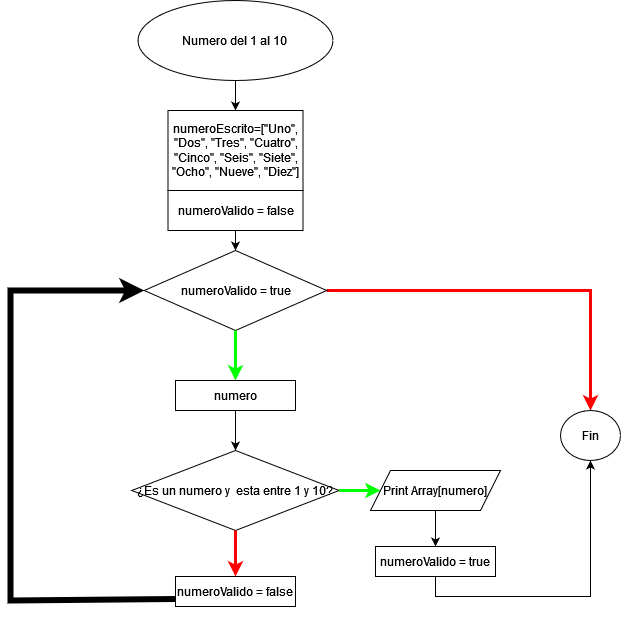

The diagram above was exported from draw.io. Its source (the exported page's mxGraphModel, read from the mxfile embedded in the PNG):
<mxGraphModel dx="880" dy="1631" grid="1" gridSize="10" guides="1" tooltips="1" connect="1" arrows="1" fold="1" page="1" pageScale="1" pageWidth="827" pageHeight="1169" math="0" shadow="0">
  <root>
    <mxCell id="WIyWlLk6GJQsqaUBKTNV-0" />
    <mxCell id="WIyWlLk6GJQsqaUBKTNV-1" parent="WIyWlLk6GJQsqaUBKTNV-0" />
    <mxCell id="DQS5VdUzjdeIr0QxlKON-7" value="" style="endArrow=classic;html=1;rounded=0;exitX=0.5;exitY=1;exitDx=0;exitDy=0;" edge="1" parent="WIyWlLk6GJQsqaUBKTNV-1" source="DQS5VdUzjdeIr0QxlKON-21" target="DQS5VdUzjdeIr0QxlKON-9">
      <mxGeometry width="50" height="50" relative="1" as="geometry">
        <mxPoint x="425" y="-1010" as="sourcePoint" />
        <mxPoint x="425" y="-960" as="targetPoint" />
      </mxGeometry>
    </mxCell>
    <mxCell id="DQS5VdUzjdeIr0QxlKON-8" value="" style="endArrow=classic;html=1;rounded=0;exitX=0.5;exitY=1;exitDx=0;exitDy=0;" edge="1" parent="WIyWlLk6GJQsqaUBKTNV-1" source="DQS5VdUzjdeIr0QxlKON-9">
      <mxGeometry width="50" height="50" relative="1" as="geometry">
        <mxPoint x="435" y="-1000" as="sourcePoint" />
        <mxPoint x="435" y="-950" as="targetPoint" />
      </mxGeometry>
    </mxCell>
    <mxCell id="DQS5VdUzjdeIr0QxlKON-9" value="numeroEscrito=[&quot;Uno&quot;, &quot;Dos&quot;, &quot;Tres&quot;, &quot;Cuatro&quot;, &quot;Cinco&quot;, &quot;Seis&quot;, &quot;Siete&quot;, &quot;Ocho&quot;, &quot;Nueve&quot;, &quot;Diez&quot;]" style="rounded=0;whiteSpace=wrap;html=1;" vertex="1" parent="WIyWlLk6GJQsqaUBKTNV-1">
      <mxGeometry x="357.5" y="-1020" width="135" height="80" as="geometry" />
    </mxCell>
    <mxCell id="DQS5VdUzjdeIr0QxlKON-10" style="edgeStyle=orthogonalEdgeStyle;rounded=0;orthogonalLoop=1;jettySize=auto;html=1;exitX=1;exitY=0.5;exitDx=0;exitDy=0;strokeWidth=3;strokeColor=#ff0000;entryX=0.5;entryY=0;entryDx=0;entryDy=0;" edge="1" parent="WIyWlLk6GJQsqaUBKTNV-1" source="DQS5VdUzjdeIr0QxlKON-11" target="DQS5VdUzjdeIr0QxlKON-27">
      <mxGeometry relative="1" as="geometry">
        <mxPoint x="710" y="-570" as="targetPoint" />
        <Array as="points">
          <mxPoint x="780" y="-840" />
        </Array>
      </mxGeometry>
    </mxCell>
    <mxCell id="DQS5VdUzjdeIr0QxlKON-11" value="numeroValido = true" style="rhombus;whiteSpace=wrap;html=1;" vertex="1" parent="WIyWlLk6GJQsqaUBKTNV-1">
      <mxGeometry x="333.75" y="-880" width="182.5" height="80" as="geometry" />
    </mxCell>
    <mxCell id="DQS5VdUzjdeIr0QxlKON-12" value="" style="endArrow=classic;html=1;rounded=0;exitX=0.5;exitY=1;exitDx=0;exitDy=0;strokeColor=#00ff00;strokeWidth=3;" edge="1" parent="WIyWlLk6GJQsqaUBKTNV-1" source="DQS5VdUzjdeIr0QxlKON-11" target="DQS5VdUzjdeIr0QxlKON-13">
      <mxGeometry width="50" height="50" relative="1" as="geometry">
        <mxPoint x="500" y="-810" as="sourcePoint" />
        <mxPoint x="425" y="-750" as="targetPoint" />
      </mxGeometry>
    </mxCell>
    <mxCell id="DQS5VdUzjdeIr0QxlKON-13" value="numero" style="rounded=0;whiteSpace=wrap;html=1;" vertex="1" parent="WIyWlLk6GJQsqaUBKTNV-1">
      <mxGeometry x="365" y="-750" width="120" height="30" as="geometry" />
    </mxCell>
    <mxCell id="DQS5VdUzjdeIr0QxlKON-14" value="¿Es un numero y&amp;nbsp; esta entre 1 y 10?" style="rhombus;whiteSpace=wrap;html=1;" vertex="1" parent="WIyWlLk6GJQsqaUBKTNV-1">
      <mxGeometry x="321.37" y="-680" width="207.25" height="80" as="geometry" />
    </mxCell>
    <mxCell id="DQS5VdUzjdeIr0QxlKON-15" value="" style="endArrow=classic;html=1;rounded=0;exitX=0.5;exitY=1;exitDx=0;exitDy=0;entryX=0.5;entryY=0;entryDx=0;entryDy=0;" edge="1" parent="WIyWlLk6GJQsqaUBKTNV-1" source="DQS5VdUzjdeIr0QxlKON-13" target="DQS5VdUzjdeIr0QxlKON-14">
      <mxGeometry width="50" height="50" relative="1" as="geometry">
        <mxPoint x="435" y="-790" as="sourcePoint" />
        <mxPoint x="435" y="-740" as="targetPoint" />
      </mxGeometry>
    </mxCell>
    <mxCell id="DQS5VdUzjdeIr0QxlKON-16" value="" style="endArrow=classic;html=1;rounded=0;entryX=0;entryY=0.5;entryDx=0;entryDy=0;strokeWidth=6;exitX=0;exitY=0.75;exitDx=0;exitDy=0;" edge="1" parent="WIyWlLk6GJQsqaUBKTNV-1" source="DQS5VdUzjdeIr0QxlKON-35" target="DQS5VdUzjdeIr0QxlKON-11">
      <mxGeometry width="50" height="50" relative="1" as="geometry">
        <mxPoint x="362.5" y="-455" as="sourcePoint" />
        <mxPoint x="234" y="-825" as="targetPoint" />
        <Array as="points">
          <mxPoint x="200" y="-530" />
          <mxPoint x="200" y="-840" />
        </Array>
      </mxGeometry>
    </mxCell>
    <mxCell id="DQS5VdUzjdeIr0QxlKON-17" style="edgeStyle=orthogonalEdgeStyle;rounded=0;orthogonalLoop=1;jettySize=auto;html=1;exitX=0.5;exitY=1;exitDx=0;exitDy=0;entryX=0.5;entryY=0;entryDx=0;entryDy=0;" edge="1" parent="WIyWlLk6GJQsqaUBKTNV-1" source="DQS5VdUzjdeIr0QxlKON-18" target="DQS5VdUzjdeIr0QxlKON-11">
      <mxGeometry relative="1" as="geometry" />
    </mxCell>
    <mxCell id="DQS5VdUzjdeIr0QxlKON-18" value="numeroValido = false" style="rounded=0;whiteSpace=wrap;html=1;" vertex="1" parent="WIyWlLk6GJQsqaUBKTNV-1">
      <mxGeometry x="357.5" y="-940" width="135" height="40" as="geometry" />
    </mxCell>
    <mxCell id="DQS5VdUzjdeIr0QxlKON-20" value="" style="endArrow=classic;html=1;rounded=0;strokeWidth=3;strokeColor=#ff0000;exitX=0.5;exitY=1;exitDx=0;exitDy=0;entryX=0.5;entryY=0;entryDx=0;entryDy=0;" edge="1" parent="WIyWlLk6GJQsqaUBKTNV-1" source="DQS5VdUzjdeIr0QxlKON-14" target="DQS5VdUzjdeIr0QxlKON-35">
      <mxGeometry width="50" height="50" relative="1" as="geometry">
        <mxPoint x="460" y="-550" as="sourcePoint" />
        <mxPoint x="423" y="-550" as="targetPoint" />
      </mxGeometry>
    </mxCell>
    <mxCell id="DQS5VdUzjdeIr0QxlKON-21" value="Numero del 1 al 10" style="ellipse;whiteSpace=wrap;html=1;" vertex="1" parent="WIyWlLk6GJQsqaUBKTNV-1">
      <mxGeometry x="327.49" y="-1130" width="195.01" height="80" as="geometry" />
    </mxCell>
    <mxCell id="DQS5VdUzjdeIr0QxlKON-24" style="edgeStyle=orthogonalEdgeStyle;rounded=0;orthogonalLoop=1;jettySize=auto;html=1;exitX=0.5;exitY=1;exitDx=0;exitDy=0;" edge="1" parent="WIyWlLk6GJQsqaUBKTNV-1">
      <mxGeometry relative="1" as="geometry">
        <mxPoint x="422.5" y="-510" as="sourcePoint" />
        <mxPoint x="422.5" y="-510" as="targetPoint" />
      </mxGeometry>
    </mxCell>
    <mxCell id="DQS5VdUzjdeIr0QxlKON-27" value="Fin" style="ellipse;whiteSpace=wrap;html=1;" vertex="1" parent="WIyWlLk6GJQsqaUBKTNV-1">
      <mxGeometry x="750" y="-720" width="60" height="50" as="geometry" />
    </mxCell>
    <mxCell id="DQS5VdUzjdeIr0QxlKON-28" value="" style="endArrow=classic;html=1;rounded=0;strokeWidth=3;strokeColor=#00ff00;exitX=1;exitY=0.5;exitDx=0;exitDy=0;entryX=0;entryY=0.5;entryDx=0;entryDy=0;" edge="1" parent="WIyWlLk6GJQsqaUBKTNV-1" source="DQS5VdUzjdeIr0QxlKON-14" target="DQS5VdUzjdeIr0QxlKON-29">
      <mxGeometry width="50" height="50" relative="1" as="geometry">
        <mxPoint x="435" y="-590" as="sourcePoint" />
        <mxPoint x="590" y="-640" as="targetPoint" />
      </mxGeometry>
    </mxCell>
    <mxCell id="DQS5VdUzjdeIr0QxlKON-33" style="edgeStyle=orthogonalEdgeStyle;rounded=0;orthogonalLoop=1;jettySize=auto;html=1;exitX=0.5;exitY=1;exitDx=0;exitDy=0;" edge="1" parent="WIyWlLk6GJQsqaUBKTNV-1" source="DQS5VdUzjdeIr0QxlKON-29" target="DQS5VdUzjdeIr0QxlKON-31">
      <mxGeometry relative="1" as="geometry" />
    </mxCell>
    <mxCell id="DQS5VdUzjdeIr0QxlKON-29" value="Print Array[numero]" style="shape=parallelogram;perimeter=parallelogramPerimeter;whiteSpace=wrap;html=1;fixedSize=1;" vertex="1" parent="WIyWlLk6GJQsqaUBKTNV-1">
      <mxGeometry x="560" y="-660" width="130" height="40" as="geometry" />
    </mxCell>
    <mxCell id="DQS5VdUzjdeIr0QxlKON-34" style="edgeStyle=orthogonalEdgeStyle;rounded=0;orthogonalLoop=1;jettySize=auto;html=1;exitX=0.5;exitY=1;exitDx=0;exitDy=0;entryX=0.5;entryY=1;entryDx=0;entryDy=0;" edge="1" parent="WIyWlLk6GJQsqaUBKTNV-1" source="DQS5VdUzjdeIr0QxlKON-31" target="DQS5VdUzjdeIr0QxlKON-27">
      <mxGeometry relative="1" as="geometry" />
    </mxCell>
    <mxCell id="DQS5VdUzjdeIr0QxlKON-31" value="numeroValido = true" style="rounded=0;whiteSpace=wrap;html=1;" vertex="1" parent="WIyWlLk6GJQsqaUBKTNV-1">
      <mxGeometry x="565" y="-584" width="120" height="30" as="geometry" />
    </mxCell>
    <mxCell id="DQS5VdUzjdeIr0QxlKON-35" value="numeroValido = false" style="rounded=0;whiteSpace=wrap;html=1;" vertex="1" parent="WIyWlLk6GJQsqaUBKTNV-1">
      <mxGeometry x="365" y="-554" width="120" height="30" as="geometry" />
    </mxCell>
  </root>
</mxGraphModel>